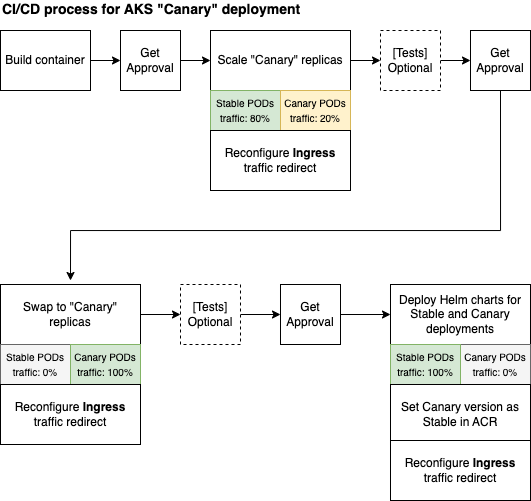

The diagram above was exported from draw.io. Its source (the exported page's mxGraphModel, read from the mxfile embedded in the PNG):
<mxGraphModel dx="1339" dy="713" grid="1" gridSize="10" guides="1" tooltips="1" connect="1" arrows="1" fold="1" page="1" pageScale="1" pageWidth="1169" pageHeight="827" math="0" shadow="0">
  <root>
    <mxCell id="0" />
    <mxCell id="1" parent="0" />
    <mxCell id="bQcVhXQFSWfPiBQjIVzj-43" style="edgeStyle=orthogonalEdgeStyle;rounded=0;orthogonalLoop=1;jettySize=auto;html=1;exitX=1;exitY=0.5;exitDx=0;exitDy=0;entryX=0;entryY=0.5;entryDx=0;entryDy=0;" parent="1" source="bQcVhXQFSWfPiBQjIVzj-2" target="bQcVhXQFSWfPiBQjIVzj-36" edge="1">
      <mxGeometry relative="1" as="geometry" />
    </mxCell>
    <mxCell id="bQcVhXQFSWfPiBQjIVzj-2" value="Scale &quot;Canary&quot; replicas" style="rounded=0;whiteSpace=wrap;html=1;" parent="1" vertex="1">
      <mxGeometry x="230" y="340" width="140" height="60" as="geometry" />
    </mxCell>
    <mxCell id="bQcVhXQFSWfPiBQjIVzj-42" style="edgeStyle=orthogonalEdgeStyle;rounded=0;orthogonalLoop=1;jettySize=auto;html=1;exitX=1;exitY=0.5;exitDx=0;exitDy=0;entryX=0;entryY=0.5;entryDx=0;entryDy=0;" parent="1" source="bQcVhXQFSWfPiBQjIVzj-6" target="bQcVhXQFSWfPiBQjIVzj-2" edge="1">
      <mxGeometry relative="1" as="geometry" />
    </mxCell>
    <mxCell id="bQcVhXQFSWfPiBQjIVzj-6" value="Get Approval" style="rounded=0;whiteSpace=wrap;html=1;" parent="1" vertex="1">
      <mxGeometry x="140" y="340" width="60" height="60" as="geometry" />
    </mxCell>
    <mxCell id="bQcVhXQFSWfPiBQjIVzj-49" style="edgeStyle=orthogonalEdgeStyle;rounded=0;orthogonalLoop=1;jettySize=auto;html=1;exitX=1;exitY=0.5;exitDx=0;exitDy=0;entryX=0;entryY=0.5;entryDx=0;entryDy=0;" parent="1" source="bQcVhXQFSWfPiBQjIVzj-7" target="bQcVhXQFSWfPiBQjIVzj-31" edge="1">
      <mxGeometry relative="1" as="geometry">
        <mxPoint x="339.9999999999998" y="624" as="targetPoint" />
      </mxGeometry>
    </mxCell>
    <mxCell id="bQcVhXQFSWfPiBQjIVzj-7" value="Get Approval" style="rounded=0;whiteSpace=wrap;html=1;" parent="1" vertex="1">
      <mxGeometry x="300" y="594" width="60" height="60" as="geometry" />
    </mxCell>
    <mxCell id="bQcVhXQFSWfPiBQjIVzj-48" style="edgeStyle=orthogonalEdgeStyle;rounded=0;orthogonalLoop=1;jettySize=auto;html=1;exitX=1;exitY=0.5;exitDx=0;exitDy=0;entryX=0;entryY=0.5;entryDx=0;entryDy=0;" parent="1" source="bQcVhXQFSWfPiBQjIVzj-9" target="bQcVhXQFSWfPiBQjIVzj-7" edge="1">
      <mxGeometry relative="1" as="geometry" />
    </mxCell>
    <mxCell id="bQcVhXQFSWfPiBQjIVzj-9" value="[Tests]&lt;br&gt;Optional" style="rounded=0;whiteSpace=wrap;html=1;dashed=1;" parent="1" vertex="1">
      <mxGeometry x="200" y="594" width="60" height="60" as="geometry" />
    </mxCell>
    <mxCell id="bQcVhXQFSWfPiBQjIVzj-13" value="&lt;font style=&quot;font-size: 10px&quot;&gt;Stable PODs traffic: 80%&lt;/font&gt;" style="rounded=0;whiteSpace=wrap;html=1;fillColor=#d5e8d4;strokeColor=#82b366;" parent="1" vertex="1">
      <mxGeometry x="230" y="400" width="70" height="40" as="geometry" />
    </mxCell>
    <mxCell id="bQcVhXQFSWfPiBQjIVzj-14" value="&lt;font style=&quot;font-size: 10px&quot;&gt;Canary PODs traffic: 20%&lt;/font&gt;" style="rounded=0;whiteSpace=wrap;html=1;fillColor=#fff2cc;strokeColor=#d6b656;" parent="1" vertex="1">
      <mxGeometry x="300" y="400" width="70" height="40" as="geometry" />
    </mxCell>
    <mxCell id="bQcVhXQFSWfPiBQjIVzj-56" style="edgeStyle=orthogonalEdgeStyle;rounded=0;orthogonalLoop=1;jettySize=auto;html=1;entryX=0;entryY=0.5;entryDx=0;entryDy=0;" parent="1" source="bQcVhXQFSWfPiBQjIVzj-22" target="bQcVhXQFSWfPiBQjIVzj-9" edge="1">
      <mxGeometry relative="1" as="geometry" />
    </mxCell>
    <mxCell id="bQcVhXQFSWfPiBQjIVzj-22" value="Swap to &quot;Canary&quot; replicas" style="rounded=0;whiteSpace=wrap;html=1;" parent="1" vertex="1">
      <mxGeometry x="20" y="594" width="140" height="60" as="geometry" />
    </mxCell>
    <mxCell id="bQcVhXQFSWfPiBQjIVzj-23" value="&lt;span style=&quot;color: rgb(0, 0, 0); font-size: 10px;&quot;&gt;Stable PODs traffic: 0%&lt;/span&gt;" style="rounded=0;whiteSpace=wrap;html=1;fillColor=#f5f5f5;strokeColor=#666666;fontColor=#333333;" parent="1" vertex="1">
      <mxGeometry x="20" y="654" width="70" height="40" as="geometry" />
    </mxCell>
    <mxCell id="bQcVhXQFSWfPiBQjIVzj-24" value="&lt;span style=&quot;font-size: 10px;&quot;&gt;Canary PODs traffic: 100%&lt;/span&gt;" style="rounded=0;whiteSpace=wrap;html=1;fillColor=#d5e8d4;strokeColor=#82b366;" parent="1" vertex="1">
      <mxGeometry x="90" y="654" width="70" height="40" as="geometry" />
    </mxCell>
    <mxCell id="bQcVhXQFSWfPiBQjIVzj-25" value="Reconfigure &lt;b&gt;Ingress&lt;/b&gt;&lt;br&gt;traffic redirect" style="rounded=0;whiteSpace=wrap;html=1;" parent="1" vertex="1">
      <mxGeometry x="230" y="440" width="140" height="60" as="geometry" />
    </mxCell>
    <mxCell id="bQcVhXQFSWfPiBQjIVzj-27" value="Reconfigure&amp;nbsp;&lt;b style=&quot;border-color: var(--border-color);&quot;&gt;Ingress&lt;/b&gt;&lt;br style=&quot;border-color: var(--border-color);&quot;&gt;traffic redirect" style="rounded=0;whiteSpace=wrap;html=1;" parent="1" vertex="1">
      <mxGeometry x="20" y="694" width="140" height="60" as="geometry" />
    </mxCell>
    <mxCell id="bQcVhXQFSWfPiBQjIVzj-31" value="Deploy Helm charts for Stable and Canary deployments" style="rounded=0;whiteSpace=wrap;html=1;" parent="1" vertex="1">
      <mxGeometry x="410" y="594" width="140" height="60" as="geometry" />
    </mxCell>
    <mxCell id="bQcVhXQFSWfPiBQjIVzj-32" value="&lt;span style=&quot;color: rgb(0, 0, 0); font-size: 10px;&quot;&gt;Canary PODs traffic: 0%&lt;/span&gt;" style="rounded=0;whiteSpace=wrap;html=1;fillColor=#f5f5f5;strokeColor=#666666;fontColor=#333333;" parent="1" vertex="1">
      <mxGeometry x="480" y="654" width="70" height="40" as="geometry" />
    </mxCell>
    <mxCell id="bQcVhXQFSWfPiBQjIVzj-33" value="&lt;span style=&quot;font-size: 10px;&quot;&gt;Stable PODs traffic: 100%&lt;/span&gt;" style="rounded=0;whiteSpace=wrap;html=1;fillColor=#d5e8d4;strokeColor=#82b366;" parent="1" vertex="1">
      <mxGeometry x="410" y="654" width="70" height="40" as="geometry" />
    </mxCell>
    <mxCell id="bQcVhXQFSWfPiBQjIVzj-44" style="edgeStyle=orthogonalEdgeStyle;rounded=0;orthogonalLoop=1;jettySize=auto;html=1;exitX=1;exitY=0.5;exitDx=0;exitDy=0;entryX=0;entryY=0.5;entryDx=0;entryDy=0;" parent="1" source="bQcVhXQFSWfPiBQjIVzj-36" target="bQcVhXQFSWfPiBQjIVzj-37" edge="1">
      <mxGeometry relative="1" as="geometry" />
    </mxCell>
    <mxCell id="bQcVhXQFSWfPiBQjIVzj-36" value="[Tests]&lt;br&gt;Optional" style="rounded=0;whiteSpace=wrap;html=1;dashed=1;" parent="1" vertex="1">
      <mxGeometry x="400" y="340" width="60" height="60" as="geometry" />
    </mxCell>
    <mxCell id="bQcVhXQFSWfPiBQjIVzj-45" style="edgeStyle=orthogonalEdgeStyle;rounded=0;orthogonalLoop=1;jettySize=auto;html=1;exitX=0.5;exitY=1;exitDx=0;exitDy=0;" parent="1" source="bQcVhXQFSWfPiBQjIVzj-37" edge="1">
      <mxGeometry relative="1" as="geometry">
        <Array as="points">
          <mxPoint x="520" y="540" />
          <mxPoint x="90" y="540" />
        </Array>
        <mxPoint x="90" y="590" as="targetPoint" />
      </mxGeometry>
    </mxCell>
    <mxCell id="bQcVhXQFSWfPiBQjIVzj-37" value="Get Approval" style="rounded=0;whiteSpace=wrap;html=1;" parent="1" vertex="1">
      <mxGeometry x="490" y="340" width="60" height="60" as="geometry" />
    </mxCell>
    <mxCell id="bQcVhXQFSWfPiBQjIVzj-52" value="&lt;font style=&quot;font-size: 14px&quot;&gt;CI/CD process for AKS &quot;Canary&quot; deployment&lt;/font&gt;" style="text;html=1;strokeColor=none;fillColor=none;align=left;verticalAlign=bottom;whiteSpace=wrap;rounded=0;dashed=1;fontStyle=1" parent="1" vertex="1">
      <mxGeometry x="20" y="310" width="310" height="20" as="geometry" />
    </mxCell>
    <mxCell id="bQcVhXQFSWfPiBQjIVzj-55" style="edgeStyle=orthogonalEdgeStyle;rounded=0;orthogonalLoop=1;jettySize=auto;html=1;exitX=1;exitY=0.5;exitDx=0;exitDy=0;entryX=0;entryY=0.5;entryDx=0;entryDy=0;" parent="1" source="bQcVhXQFSWfPiBQjIVzj-54" target="bQcVhXQFSWfPiBQjIVzj-6" edge="1">
      <mxGeometry relative="1" as="geometry" />
    </mxCell>
    <mxCell id="bQcVhXQFSWfPiBQjIVzj-54" value="Build container" style="rounded=0;whiteSpace=wrap;html=1;" parent="1" vertex="1">
      <mxGeometry x="20" y="340" width="90" height="60" as="geometry" />
    </mxCell>
    <mxCell id="7UR0ptyqbMVZv3R7R4Cz-1" value="Set Canary version as Stable in ACR" style="rounded=0;whiteSpace=wrap;html=1;" vertex="1" parent="1">
      <mxGeometry x="410" y="694" width="140" height="60" as="geometry" />
    </mxCell>
    <mxCell id="7UR0ptyqbMVZv3R7R4Cz-2" value="Reconfigure &lt;b&gt;Ingress&lt;/b&gt;&lt;br&gt;traffic redirect" style="rounded=0;whiteSpace=wrap;html=1;" vertex="1" parent="1">
      <mxGeometry x="410" y="750" width="140" height="60" as="geometry" />
    </mxCell>
  </root>
</mxGraphModel>